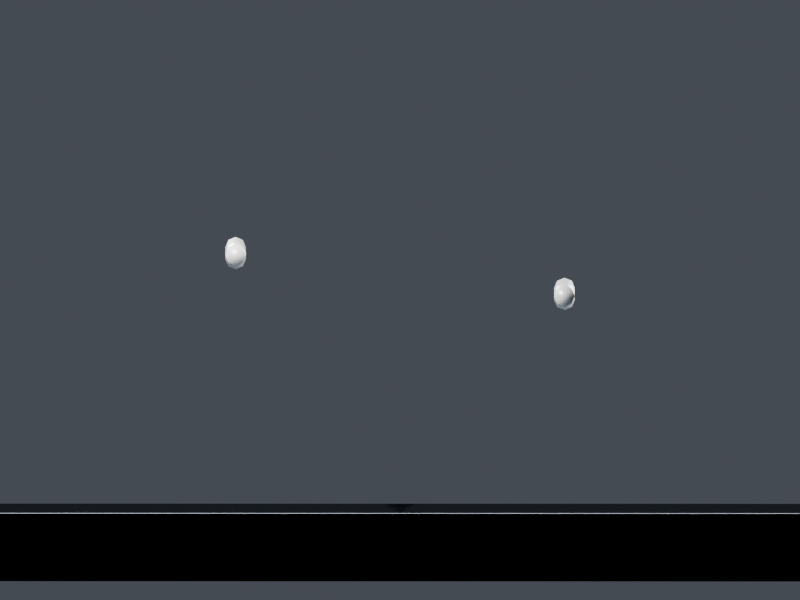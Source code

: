 # Source: fixture.blend  (saved by Blender 4.3.34; exported with 4.5.12 LTS)
import bpy
from mathutils import Matrix  # noqa: F401  (used for matrix-valued properties, if any)

bpy.ops.wm.read_factory_settings(use_empty=True)
scene = bpy.context.scene
scene.name = 'Scene'

# ---- collections
col_collection = bpy.data.collections.new('Collection'); scene.collection.children.link(col_collection)

# ---- materials (node trees are filled in below, after node groups)
mat_fixture_003 = bpy.data.materials.new('fixture.003')
mat_studio_ground_003 = bpy.data.materials.new('studio_ground.003')

# ---- material node trees
mat_fixture_003.use_nodes = True; mat_fixture_003.node_tree.nodes.clear()
_N = mat_fixture_003.node_tree.nodes; _L = mat_fixture_003.node_tree.links
n0 = _N.new('ShaderNodeBsdfPrincipled'); n0.name = 'Principled BSDF'; n0.location = (10, 300)
n0.inputs[0].default_value = (0.2, 0.2, 0.2, 1.0)
n0.inputs[2].default_value = 0.35
n1 = _N.new('ShaderNodeOutputMaterial'); n1.name = 'Material Output'; n1.location = (300, 300)
_L.new(n0.outputs[0], n1.inputs[0])
n1.is_active_output = True
mat_studio_ground_003.use_nodes = True; mat_studio_ground_003.node_tree.nodes.clear()
_N = mat_studio_ground_003.node_tree.nodes; _L = mat_studio_ground_003.node_tree.links
n0 = _N.new('ShaderNodeBsdfPrincipled'); n0.name = 'Principled BSDF'; n0.location = (10, 300)
n0.inputs[0].default_value = (0.07, 0.09, 0.11, 1.0)
n0.inputs[2].default_value = 0.82
n1 = _N.new('ShaderNodeOutputMaterial'); n1.name = 'Material Output'; n1.location = (300, 300)
_L.new(n0.outputs[0], n1.inputs[0])
n1.is_active_output = True

# ---- world
world_world = bpy.data.worlds.new('World'); scene.world = world_world
world_world.use_nodes = True; world_world.node_tree.nodes.clear()
_N = world_world.node_tree.nodes; _L = world_world.node_tree.links
n0 = _N.new('ShaderNodeOutputWorld'); n0.name = 'World Output'; n0.location = (300, 300)
n1 = _N.new('ShaderNodeBackground'); n1.name = 'Background'; n1.location = (10, 300)
n1.inputs[0].default_value = (0.17, 0.19, 0.23, 1.0)
n1.inputs[1].default_value = 0.4
_L.new(n1.outputs[0], n0.inputs[0])
n0.is_active_output = True
world_world.color = (0.05088, 0.05088, 0.05088)
world_world.sun_shadow_jitter_overblur = 0.0

# ---- cameras
cam_camera_016 = bpy.data.cameras.new('Camera.016')
cam_camera_016.type = 'ORTHO'
cam_camera_016.ortho_scale = 2.36
cam_camera_017 = bpy.data.cameras.new('Camera.017')
cam_camera_017.type = 'ORTHO'
cam_camera_017.ortho_scale = 2.36
cam_camera_018 = bpy.data.cameras.new('Camera.018')
cam_camera_018.type = 'ORTHO'
cam_camera_018.ortho_scale = 2.36
cam_camera_019 = bpy.data.cameras.new('Camera.019')
cam_camera_019.type = 'ORTHO'
cam_camera_019.ortho_scale = 2.36
cam_camera_020 = bpy.data.cameras.new('Camera.020')
cam_camera_020.type = 'ORTHO'
cam_camera_020.ortho_scale = 2.36

# ---- lights
light_area_009 = bpy.data.lights.new('Area.009', 'AREA')
light_area_009.energy = 333.2
light_area_009.shape = 'DISK'
light_area_009.size = 1.4
light_area_009.size_y = 1.0
light_area_010 = bpy.data.lights.new('Area.010', 'AREA')
light_area_010.energy = 176.4
light_area_010.shape = 'DISK'
light_area_010.size = 1.26
light_area_010.size_y = 1.0
light_area_011 = bpy.data.lights.new('Area.011', 'AREA')
light_area_011.energy = 431.2
light_area_011.shape = 'DISK'
light_area_011.size = 1.12
light_area_011.size_y = 1.0

# ---- meshes
me_arm_left_003 = bpy.data.meshes.new('arm_left.003')
me_arm_left_003.from_pydata([(-0.5062, 0.4612, 0.6312), (-0.4638, 0.4588, 0.5888), (-0.485, -0.3629, 0.6299), (-0.4638, -0.3621, 0.6211), (-0.455, -0.36, 0.6), (-0.485, -0.3571, 0.5701), (-0.5062, -0.3621, 0.6211), (-0.4638, -0.3579, 0.5789), (-0.5062, -0.3579, 0.5789), (-0.515, -0.36, 0.6), (-0.5062, -0.2381, 0.6355), (-0.485, -0.2391, 0.6443), (-0.4638, -0.2381, 0.6355), (-0.455, -0.2356, 0.6145), (-0.4638, -0.2331, 0.5934), (-0.485, -0.2321, 0.5847), (-0.5062, -0.2331, 0.5934), (-0.515, -0.2356, 0.6145), (-0.5062, -0.1267, 0.6488), (-0.485, -0.1275, 0.6575), (-0.4638, -0.1267, 0.6488), (-0.455, -0.1248, 0.6276), (-0.4638, -0.123, 0.6065), (-0.485, -0.1222, 0.5977), (-0.5062, -0.123, 0.6065), (-0.515, -0.1248, 0.6276), (-0.5062, -0.0004521, 0.6562), (-0.485, -0.0006393, 0.665), (-0.4638, -0.0004521, 0.6562), (-0.455, -1.524e-10, 0.635), (-0.4638, 0.0004521, 0.6138), (-0.485, 0.0006393, 0.605), (-0.5062, 0.0004521, 0.6138), (-0.515, 2.032e-11, 0.635), (-0.5062, 0.1602, 0.6536), (-0.485, 0.1606, 0.6624), (-0.4638, 0.1602, 0.6536), (-0.455, 0.1593, 0.6324), (-0.4638, 0.1583, 0.6112), (-0.485, 0.1579, 0.6024), (-0.5062, 0.1583, 0.6112), (-0.515, 0.1593, 0.6324), (-0.5062, 0.3025, 0.6428), (-0.485, 0.3031, 0.6516), (-0.4638, 0.3025, 0.6428), (-0.455, 0.3009, 0.6217), (-0.4638, 0.2993, 0.6005), (-0.485, 0.2987, 0.5918), (-0.5062, 0.2993, 0.6005), (-0.515, 0.3009, 0.6217), (-0.485, 0.4616, 0.64), (-0.4638, 0.4612, 0.6312), (-0.455, 0.46, 0.61), (-0.485, 0.4584, 0.58), (-0.5062, 0.4588, 0.5888), (-0.515, 0.46, 0.61)], [], [(54, 1, 53), (55, 1, 54), (55, 52, 1), (0, 52, 55), (0, 51, 52), (50, 51, 0), (7, 8, 5), (4, 8, 7), (4, 9, 8), (3, 9, 4), (3, 6, 9), (2, 6, 3), (6, 17, 9), (2, 10, 6), (12, 2, 3), (13, 3, 4), (14, 4, 7), (15, 7, 5), (8, 15, 5), (9, 16, 8), (10, 25, 17), (11, 18, 10), (20, 11, 12), (21, 12, 13), (22, 13, 14), (23, 14, 15), (16, 23, 15), (17, 24, 16), (18, 33, 25), (19, 26, 18), (28, 19, 20), (29, 20, 21), (30, 21, 22), (31, 22, 23), (24, 31, 23), (25, 32, 24), (34, 33, 26), (35, 26, 27), (28, 35, 27), (29, 36, 28), (30, 37, 29), (31, 38, 30), (40, 31, 32), (41, 32, 33), (42, 41, 34), (43, 34, 35), (36, 43, 35), (37, 44, 36), (38, 45, 37), (39, 46, 38), (48, 39, 40), (49, 40, 41), (0, 49, 42), (50, 42, 43), (44, 50, 43), (45, 51, 44), (46, 52, 45), (47, 1, 46), (54, 47, 48), (55, 48, 49), (6, 10, 17), (2, 11, 10), (12, 11, 2), (13, 12, 3), (14, 13, 4), (15, 14, 7), (8, 16, 15), (9, 17, 16), (10, 18, 25), (11, 19, 18), (20, 19, 11), (21, 20, 12), (22, 21, 13), (23, 22, 14), (16, 24, 23), (17, 25, 24), (18, 26, 33), (19, 27, 26), (28, 27, 19), (29, 28, 20), (30, 29, 21), (31, 30, 22), (24, 32, 31), (25, 33, 32), (34, 41, 33), (35, 34, 26), (28, 36, 35), (29, 37, 36), (30, 38, 37), (31, 39, 38), (40, 39, 31), (41, 40, 32), (42, 49, 41), (43, 42, 34), (36, 44, 43), (37, 45, 44), (38, 46, 45), (39, 47, 46), (48, 47, 39), (49, 48, 40), (0, 55, 49), (50, 0, 42), (44, 51, 50), (45, 52, 51), (46, 1, 52), (47, 53, 1), (54, 53, 47), (55, 54, 48)])
me_arm_left_003.polygons.foreach_set('use_smooth', [True] * 108)
_uv = me_arm_left_003.uv_layers.new(name='UVMap')
_uv.uv.foreach_set('vector', [0.3182, 0.3687, 0.3378, 0.416, 0.3182, 0.3964, 0.3378, 0.349, 0.3378, 0.416, 0.3182, 0.3687, 0.3378, 0.349, 0.3655, 0.416, 0.3378, 0.416, 0.3655, 0.349, 0.3655, 0.416, 0.3378, 0.349, 0.3655, 0.349, 0.3852, 0.3964, 0.3655, 0.416, 0.3852, 0.3687, 0.3852, 0.3964, 0.3655, 0.349, 0.3378, 0.4869, 0.3852, 0.4672, 0.3655, 0.4869, 0.3182, 0.4672, 0.3852, 0.4672, 0.3378, 0.4869, 0.3182, 0.4672, 0.3852, 0.4395, 0.3852, 0.4672, 0.3182, 0.4395, 0.3852, 0.4395, 0.3182, 0.4672, 0.3182, 0.4395, 0.3655, 0.4199, 0.3852, 0.4395, 0.3378, 0.4199, 0.3655, 0.4199, 0.3182, 0.4395, 0.1309, 0.9965, 0.136, 0.8438, 0.1505, 0.9944, 0.2408, 0.998, 0.2607, 0.8467, 0.2685, 0.9967, 0.06358, 0.8471, 0.0687, 0.9981, 0.04914, 0.9971, 0.03597, 0.8444, 0.04914, 0.9971, 0.02149, 0.9949, 0.01646, 0.8418, 0.02149, 0.9949, 0.001943, 0.9928, 0.2785, 0.8364, 0.3001, 0.9887, 0.2724, 0.9878, 0.1781, 0.9922, 0.1832, 0.84, 0.1977, 0.9912, 0.1505, 0.9944, 0.1636, 0.8411, 0.1781, 0.9922, 0.1165, 0.8464, 0.1228, 0.7099, 0.136, 0.8438, 0.233, 0.8481, 0.2535, 0.712, 0.2607, 0.8467, 0.07681, 0.7124, 0.08311, 0.8483, 0.06358, 0.8471, 0.04914, 0.7104, 0.06358, 0.8471, 0.03597, 0.8444, 0.02958, 0.7085, 0.03597, 0.8444, 0.01646, 0.8418, 0.2839, 0.7034, 0.3062, 0.8375, 0.2785, 0.8364, 0.1636, 0.8411, 0.1701, 0.707, 0.1832, 0.84, 0.136, 0.8438, 0.1505, 0.7079, 0.1636, 0.8411, 0.1033, 0.7117, 0.1163, 0.5589, 0.1228, 0.7099, 0.2258, 0.7131, 0.2489, 0.5593, 0.2535, 0.712, 0.08342, 0.5597, 0.09637, 0.7133, 0.07681, 0.7124, 0.05568, 0.5595, 0.07681, 0.7124, 0.04914, 0.7104, 0.03605, 0.5593, 0.04914, 0.7104, 0.02958, 0.7085, 0.2866, 0.5549, 0.3116, 0.7042, 0.2839, 0.7034, 0.1505, 0.7079, 0.1636, 0.5585, 0.1701, 0.707, 0.1228, 0.7099, 0.144, 0.5587, 0.1505, 0.7079, 0.2486, 0.3653, 0.2685, 0.559, 0.2489, 0.5593, 0.2209, 0.365, 0.2489, 0.5593, 0.2212, 0.5598, 0.2016, 0.5601, 0.2209, 0.365, 0.2212, 0.5598, 0.05568, 0.5595, 0.0783, 0.3657, 0.08342, 0.5597, 0.3182, 0.1945, 0.3323, 0.001943, 0.3378, 0.1942, 0.2866, 0.5549, 0.3122, 0.3644, 0.3143, 0.555, 0.1491, 0.3681, 0.1636, 0.5585, 0.144, 0.5587, 0.1214, 0.3666, 0.144, 0.5587, 0.1163, 0.5589, 0.1157, 0.1934, 0.1214, 0.3666, 0.1018, 0.365, 0.2246, 0.1932, 0.2486, 0.3653, 0.2209, 0.365, 0.0783, 0.3657, 0.08392, 0.1932, 0.09788, 0.3651, 0.05061, 0.3672, 0.06436, 0.1941, 0.0783, 0.3657, 0.03101, 0.3687, 0.03672, 0.1963, 0.05061, 0.3672, 0.2845, 0.365, 0.3065, 0.1944, 0.3122, 0.3644, 0.1629, 0.1979, 0.1686, 0.3686, 0.1491, 0.3681, 0.1352, 0.1957, 0.1491, 0.3681, 0.1214, 0.3666, 0.1309, 0.001943, 0.1352, 0.1957, 0.1157, 0.1934, 0.2285, 0.001943, 0.2523, 0.1938, 0.2246, 0.1932, 0.06436, 0.1941, 0.06878, 0.001943, 0.08392, 0.1932, 0.03672, 0.1963, 0.04921, 0.00258, 0.06436, 0.1941, 0.01717, 0.1986, 0.02153, 0.004281, 0.03672, 0.1963, 0.2787, 0.1953, 0.3001, 0.001943, 0.3065, 0.1944, 0.1781, 0.005414, 0.1825, 0.1988, 0.1629, 0.1979, 0.1504, 0.003713, 0.1629, 0.1979, 0.1352, 0.1957, 0.1309, 0.9965, 0.1165, 0.8464, 0.136, 0.8438, 0.2408, 0.998, 0.233, 0.8481, 0.2607, 0.8467, 0.06358, 0.8471, 0.08311, 0.8483, 0.0687, 0.9981, 0.03597, 0.8444, 0.06358, 0.8471, 0.04914, 0.9971, 0.01646, 0.8418, 0.03597, 0.8444, 0.02149, 0.9949, 0.2785, 0.8364, 0.3062, 0.8375, 0.3001, 0.9887, 0.1781, 0.9922, 0.1636, 0.8411, 0.1832, 0.84, 0.1505, 0.9944, 0.136, 0.8438, 0.1636, 0.8411, 0.1165, 0.8464, 0.1033, 0.7117, 0.1228, 0.7099, 0.233, 0.8481, 0.2258, 0.7131, 0.2535, 0.712, 0.07681, 0.7124, 0.09637, 0.7133, 0.08311, 0.8483, 0.04914, 0.7104, 0.07681, 0.7124, 0.06358, 0.8471, 0.02958, 0.7085, 0.04914, 0.7104, 0.03597, 0.8444, 0.2839, 0.7034, 0.3116, 0.7042, 0.3062, 0.8375, 0.1636, 0.8411, 0.1505, 0.7079, 0.1701, 0.707, 0.136, 0.8438, 0.1228, 0.7099, 0.1505, 0.7079, 0.2535, 0.712, 0.2489, 0.5593, 0.2685, 0.559, 0.2258, 0.7131, 0.2212, 0.5598, 0.2489, 0.5593, 0.2016, 0.5601, 0.2212, 0.5598, 0.2258, 0.7131, 0.05568, 0.5595, 0.08342, 0.5597, 0.07681, 0.7124, 0.3182, 0.1945, 0.3378, 0.1942, 0.3378, 0.3452, 0.2866, 0.5549, 0.3143, 0.555, 0.3116, 0.7042, 0.1505, 0.7079, 0.144, 0.5587, 0.1636, 0.5585, 0.1228, 0.7099, 0.1163, 0.5589, 0.144, 0.5587, 0.1018, 0.365, 0.1214, 0.3666, 0.1163, 0.5589, 0.2209, 0.365, 0.2486, 0.3653, 0.2489, 0.5593, 0.08342, 0.5597, 0.0783, 0.3657, 0.09788, 0.3651, 0.05568, 0.5595, 0.05061, 0.3672, 0.0783, 0.3657, 0.03605, 0.5593, 0.03101, 0.3687, 0.05061, 0.3672, 0.2866, 0.5549, 0.2845, 0.365, 0.3122, 0.3644, 0.1491, 0.3681, 0.1686, 0.3686, 0.1636, 0.5585, 0.1214, 0.3666, 0.1491, 0.3681, 0.144, 0.5587, 0.1157, 0.1934, 0.1352, 0.1957, 0.1214, 0.3666, 0.2246, 0.1932, 0.2523, 0.1938, 0.2486, 0.3653, 0.0783, 0.3657, 0.06436, 0.1941, 0.08392, 0.1932, 0.05061, 0.3672, 0.03672, 0.1963, 0.06436, 0.1941, 0.03101, 0.3687, 0.01717, 0.1986, 0.03672, 0.1963, 0.2845, 0.365, 0.2787, 0.1953, 0.3065, 0.1944, 0.1629, 0.1979, 0.1825, 0.1988, 0.1686, 0.3686, 0.1352, 0.1957, 0.1629, 0.1979, 0.1491, 0.3681, 0.1309, 0.001943, 0.1504, 0.003713, 0.1352, 0.1957, 0.2285, 0.001943, 0.2562, 0.002305, 0.2523, 0.1938, 0.06436, 0.1941, 0.04921, 0.00258, 0.06878, 0.001943, 0.03672, 0.1963, 0.02153, 0.004281, 0.04921, 0.00258, 0.01717, 0.1986, 0.001943, 0.006051, 0.02153, 0.004281, 0.2787, 0.1953, 0.2724, 0.002648, 0.3001, 0.001943, 0.1781, 0.005414, 0.1977, 0.00605, 0.1825, 0.1988, 0.1504, 0.003713, 0.1781, 0.005414, 0.1629, 0.1979])
me_arm_left_003.materials.append(mat_fixture_003)
me_arm_left_003.auto_texspace = False
me_arm_left_003.update()
me_arm_right_003 = bpy.data.meshes.new('arm_right.003')
me_arm_right_003.from_pydata([(0.4638, 0.4612, 0.7512), (0.485, 0.4616, 0.76), (0.5062, 0.4612, 0.7512), (0.515, 0.46, 0.73), (0.485, 0.4584, 0.7), (0.4638, 0.4588, 0.7088), (0.5062, -0.3621, 0.7411), (0.515, -0.36, 0.72), (0.485, -0.3571, 0.6901), (0.4638, -0.3621, 0.7411), (0.485, -0.3629, 0.7499), (0.5062, -0.3579, 0.6989), (0.4638, -0.3579, 0.6989), (0.455, -0.36, 0.72), (0.4638, -0.2381, 0.7555), (0.485, -0.2391, 0.7643), (0.5062, -0.2381, 0.7555), (0.515, -0.2356, 0.7345), (0.5062, -0.2331, 0.7134), (0.485, -0.2321, 0.7047), (0.4638, -0.2331, 0.7134), (0.455, -0.2356, 0.7345), (0.4638, -0.1267, 0.7688), (0.485, -0.1275, 0.7775), (0.5062, -0.1267, 0.7688), (0.515, -0.1248, 0.7476), (0.5062, -0.123, 0.7265), (0.485, -0.1222, 0.7177), (0.4638, -0.123, 0.7265), (0.455, -0.1248, 0.7476), (0.4638, -0.0004521, 0.7762), (0.485, -0.0006393, 0.785), (0.5062, -0.0004521, 0.7762), (0.515, -1.524e-10, 0.755), (0.5062, 0.0004521, 0.7338), (0.485, 0.0006393, 0.725), (0.4638, 0.0004521, 0.7338), (0.455, 2.032e-11, 0.755), (0.4638, 0.1602, 0.7736), (0.485, 0.1606, 0.7824), (0.5062, 0.1602, 0.7736), (0.515, 0.1593, 0.7524), (0.5062, 0.1583, 0.7312), (0.485, 0.1579, 0.7224), (0.4638, 0.1583, 0.7312), (0.455, 0.1593, 0.7524), (0.4638, 0.3025, 0.7628), (0.485, 0.3031, 0.7716), (0.5062, 0.3025, 0.7628), (0.515, 0.3009, 0.7417), (0.5062, 0.2993, 0.7205), (0.485, 0.2987, 0.7118), (0.4638, 0.2993, 0.7205), (0.455, 0.3009, 0.7417), (0.5062, 0.4588, 0.7088), (0.455, 0.46, 0.73)], [], [(5, 54, 4), (55, 54, 5), (55, 3, 54), (0, 3, 55), (0, 2, 3), (1, 2, 0), (11, 12, 8), (7, 12, 11), (7, 13, 12), (6, 13, 7), (6, 9, 13), (10, 9, 6), (9, 21, 13), (10, 14, 9), (16, 10, 6), (17, 6, 7), (18, 7, 11), (19, 11, 8), (12, 19, 8), (13, 20, 12), (14, 29, 21), (15, 22, 14), (24, 15, 16), (25, 16, 17), (26, 17, 18), (27, 18, 19), (20, 27, 19), (21, 28, 20), (22, 37, 29), (23, 30, 22), (32, 23, 24), (33, 24, 25), (34, 25, 26), (35, 26, 27), (28, 35, 27), (29, 36, 28), (38, 37, 30), (39, 30, 31), (32, 39, 31), (33, 40, 32), (34, 41, 33), (35, 42, 34), (44, 35, 36), (45, 36, 37), (46, 45, 38), (47, 38, 39), (40, 47, 39), (41, 48, 40), (42, 49, 41), (43, 50, 42), (52, 43, 44), (53, 44, 45), (0, 53, 46), (1, 46, 47), (48, 1, 47), (49, 2, 48), (50, 3, 49), (51, 54, 50), (5, 51, 52), (55, 52, 53), (9, 14, 21), (10, 15, 14), (16, 15, 10), (17, 16, 6), (18, 17, 7), (19, 18, 11), (12, 20, 19), (13, 21, 20), (14, 22, 29), (15, 23, 22), (24, 23, 15), (25, 24, 16), (26, 25, 17), (27, 26, 18), (20, 28, 27), (21, 29, 28), (22, 30, 37), (23, 31, 30), (32, 31, 23), (33, 32, 24), (34, 33, 25), (35, 34, 26), (28, 36, 35), (29, 37, 36), (38, 45, 37), (39, 38, 30), (32, 40, 39), (33, 41, 40), (34, 42, 41), (35, 43, 42), (44, 43, 35), (45, 44, 36), (46, 53, 45), (47, 46, 38), (40, 48, 47), (41, 49, 48), (42, 50, 49), (43, 51, 50), (52, 51, 43), (53, 52, 44), (0, 55, 53), (1, 0, 46), (48, 2, 1), (49, 3, 2), (50, 54, 3), (51, 4, 54), (5, 4, 51), (55, 5, 52)])
me_arm_right_003.polygons.foreach_set('use_smooth', [True] * 108)
_uv = me_arm_right_003.uv_layers.new(name='UVMap')
_uv.uv.foreach_set('vector', [0.304, 0.4674, 0.3513, 0.487, 0.3236, 0.487, 0.304, 0.4396, 0.3513, 0.487, 0.304, 0.4674, 0.304, 0.4396, 0.371, 0.4674, 0.3513, 0.487, 0.3236, 0.42, 0.371, 0.4674, 0.304, 0.4396, 0.3236, 0.42, 0.371, 0.4396, 0.371, 0.4674, 0.3513, 0.42, 0.371, 0.4396, 0.3236, 0.42, 0.3236, 0.4161, 0.371, 0.3965, 0.3513, 0.4161, 0.304, 0.3965, 0.371, 0.3965, 0.3236, 0.4161, 0.304, 0.3965, 0.371, 0.3687, 0.371, 0.3965, 0.304, 0.3687, 0.371, 0.3687, 0.304, 0.3965, 0.304, 0.3687, 0.3513, 0.3491, 0.371, 0.3687, 0.3236, 0.3491, 0.3513, 0.3491, 0.304, 0.3687, 0.1362, 0.9964, 0.1412, 0.8438, 0.1557, 0.9943, 0.2259, 0.9979, 0.246, 0.8467, 0.2536, 0.9967, 0.0636, 0.8471, 0.06873, 0.998, 0.04917, 0.9971, 0.036, 0.8444, 0.04917, 0.9971, 0.02152, 0.9949, 0.01649, 0.8418, 0.02152, 0.9949, 0.001975, 0.9928, 0.2642, 0.8364, 0.2859, 0.9887, 0.2582, 0.9878, 0.1833, 0.9922, 0.1884, 0.8399, 0.2029, 0.9912, 0.1557, 0.9943, 0.1688, 0.8411, 0.1833, 0.9922, 0.1217, 0.8464, 0.128, 0.7098, 0.1412, 0.8438, 0.2183, 0.8481, 0.239, 0.712, 0.246, 0.8467, 0.07684, 0.7124, 0.08314, 0.8482, 0.0636, 0.8471, 0.04917, 0.7104, 0.0636, 0.8471, 0.036, 0.8444, 0.02961, 0.7085, 0.036, 0.8444, 0.01649, 0.8418, 0.2696, 0.7034, 0.2919, 0.8375, 0.2642, 0.8364, 0.1688, 0.8411, 0.1753, 0.707, 0.1884, 0.8399, 0.1412, 0.8438, 0.1557, 0.7079, 0.1688, 0.8411, 0.1085, 0.7117, 0.1215, 0.5589, 0.128, 0.7098, 0.2113, 0.7131, 0.2346, 0.5594, 0.239, 0.712, 0.08344, 0.5597, 0.0964, 0.7133, 0.07684, 0.7124, 0.05571, 0.5595, 0.07684, 0.7124, 0.04917, 0.7104, 0.03608, 0.5593, 0.04917, 0.7104, 0.02961, 0.7085, 0.2723, 0.5549, 0.2974, 0.7042, 0.2696, 0.7034, 0.1557, 0.7079, 0.1688, 0.5585, 0.1753, 0.707, 0.128, 0.7098, 0.1492, 0.5587, 0.1557, 0.7079, 0.2346, 0.3654, 0.2542, 0.5591, 0.2346, 0.5594, 0.2069, 0.365, 0.2346, 0.5594, 0.2069, 0.5598, 0.08344, 0.5597, 0.0979, 0.3651, 0.103, 0.5599, 0.05571, 0.5595, 0.07833, 0.3657, 0.08344, 0.5597, 0.304, 0.1945, 0.3181, 0.001975, 0.3236, 0.1942, 0.2723, 0.5549, 0.298, 0.3644, 0.3, 0.555, 0.1543, 0.3681, 0.1688, 0.5585, 0.1492, 0.5587, 0.1266, 0.3666, 0.1492, 0.5587, 0.1215, 0.5589, 0.1209, 0.1935, 0.1266, 0.3666, 0.107, 0.3651, 0.2108, 0.1932, 0.2346, 0.3654, 0.2069, 0.365, 0.07833, 0.3657, 0.08395, 0.1932, 0.0979, 0.3651, 0.05064, 0.3672, 0.06439, 0.1941, 0.07833, 0.3657, 0.03104, 0.3687, 0.03675, 0.1963, 0.05064, 0.3672, 0.2702, 0.365, 0.2922, 0.1944, 0.298, 0.3644, 0.1681, 0.198, 0.1738, 0.3686, 0.1543, 0.3681, 0.1405, 0.1957, 0.1543, 0.3681, 0.1266, 0.3666, 0.1361, 0.001975, 0.1405, 0.1957, 0.1209, 0.1935, 0.215, 0.001975, 0.2385, 0.1938, 0.2108, 0.1932, 0.06439, 0.1941, 0.06881, 0.001975, 0.08395, 0.1932, 0.03675, 0.1963, 0.04924, 0.002611, 0.06439, 0.1941, 0.0172, 0.1986, 0.02156, 0.004313, 0.03675, 0.1963, 0.2645, 0.1953, 0.2859, 0.001975, 0.2922, 0.1944, 0.1833, 0.005446, 0.1877, 0.1988, 0.1681, 0.198, 0.1557, 0.003745, 0.1681, 0.198, 0.1405, 0.1957, 0.1362, 0.9964, 0.1217, 0.8464, 0.1412, 0.8438, 0.2259, 0.9979, 0.2183, 0.8481, 0.246, 0.8467, 0.0636, 0.8471, 0.08314, 0.8482, 0.06873, 0.998, 0.036, 0.8444, 0.0636, 0.8471, 0.04917, 0.9971, 0.01649, 0.8418, 0.036, 0.8444, 0.02152, 0.9949, 0.2642, 0.8364, 0.2919, 0.8375, 0.2859, 0.9887, 0.1833, 0.9922, 0.1688, 0.8411, 0.1884, 0.8399, 0.1557, 0.9943, 0.1412, 0.8438, 0.1688, 0.8411, 0.1217, 0.8464, 0.1085, 0.7117, 0.128, 0.7098, 0.2183, 0.8481, 0.2113, 0.7131, 0.239, 0.712, 0.07684, 0.7124, 0.0964, 0.7133, 0.08314, 0.8482, 0.04917, 0.7104, 0.07684, 0.7124, 0.0636, 0.8471, 0.02961, 0.7085, 0.04917, 0.7104, 0.036, 0.8444, 0.2696, 0.7034, 0.2974, 0.7042, 0.2919, 0.8375, 0.1688, 0.8411, 0.1557, 0.7079, 0.1753, 0.707, 0.1412, 0.8438, 0.128, 0.7098, 0.1557, 0.7079, 0.239, 0.712, 0.2346, 0.5594, 0.2542, 0.5591, 0.2113, 0.7131, 0.2069, 0.5598, 0.2346, 0.5594, 0.08344, 0.5597, 0.103, 0.5599, 0.0964, 0.7133, 0.05571, 0.5595, 0.08344, 0.5597, 0.07684, 0.7124, 0.304, 0.1945, 0.3236, 0.1942, 0.3236, 0.3452, 0.2723, 0.5549, 0.3, 0.555, 0.2974, 0.7042, 0.3234, 0.6418, 0.304, 0.4938, 0.3234, 0.4909, 0.128, 0.7098, 0.1215, 0.5589, 0.1492, 0.5587, 0.107, 0.3651, 0.1266, 0.3666, 0.1215, 0.5589, 0.2069, 0.365, 0.2346, 0.3654, 0.2346, 0.5594, 0.08344, 0.5597, 0.07833, 0.3657, 0.0979, 0.3651, 0.05571, 0.5595, 0.05064, 0.3672, 0.07833, 0.3657, 0.03608, 0.5593, 0.03104, 0.3687, 0.05064, 0.3672, 0.2723, 0.5549, 0.2702, 0.365, 0.298, 0.3644, 0.1543, 0.3681, 0.1738, 0.3686, 0.1688, 0.5585, 0.1266, 0.3666, 0.1543, 0.3681, 0.1492, 0.5587, 0.1209, 0.1935, 0.1405, 0.1957, 0.1266, 0.3666, 0.2108, 0.1932, 0.2385, 0.1938, 0.2346, 0.3654, 0.07833, 0.3657, 0.06439, 0.1941, 0.08395, 0.1932, 0.05064, 0.3672, 0.03675, 0.1963, 0.06439, 0.1941, 0.03104, 0.3687, 0.0172, 0.1986, 0.03675, 0.1963, 0.2702, 0.365, 0.2645, 0.1953, 0.2922, 0.1944, 0.1681, 0.198, 0.1877, 0.1988, 0.1738, 0.3686, 0.1405, 0.1957, 0.1681, 0.198, 0.1543, 0.3681, 0.1361, 0.001975, 0.1557, 0.003745, 0.1405, 0.1957, 0.215, 0.001975, 0.2427, 0.002376, 0.2385, 0.1938, 0.06439, 0.1941, 0.04924, 0.002611, 0.06881, 0.001975, 0.03675, 0.1963, 0.02156, 0.004313, 0.04924, 0.002611, 0.0172, 0.1986, 0.001975, 0.006082, 0.02156, 0.004313, 0.2645, 0.1953, 0.2582, 0.002679, 0.2859, 0.001975, 0.1833, 0.005446, 0.2029, 0.006081, 0.1877, 0.1988, 0.1557, 0.003745, 0.1833, 0.005446, 0.1681, 0.198])
me_arm_right_003.materials.append(mat_fixture_003)
me_arm_right_003.auto_texspace = False
me_arm_right_003.update()
me_cube_004 = bpy.data.meshes.new('Cube.004')
me_cube_004.from_pydata([(-140.0, -140.0, -0.1), (-140.0, -140.0, 0.1), (-140.0, 140.0, -0.1), (-140.0, 140.0, 0.1), (140.0, -140.0, -0.1), (140.0, -140.0, 0.1), (140.0, 140.0, -0.1), (140.0, 140.0, 0.1)], [], [(0, 1, 3, 2), (2, 3, 7, 6), (6, 7, 5, 4), (4, 5, 1, 0), (2, 6, 4, 0), (7, 3, 1, 5)])
me_cube_004.polygons.foreach_set('use_smooth', [True] * 6)
_uv = me_cube_004.uv_layers.new(name='UVMap')
_uv.uv.foreach_set('vector', [0.375, 0.0, 0.625, 0.0, 0.625, 0.25, 0.375, 0.25, 0.375, 0.25, 0.625, 0.25, 0.625, 0.5, 0.375, 0.5, 0.375, 0.5, 0.625, 0.5, 0.625, 0.75, 0.375, 0.75, 0.375, 0.75, 0.625, 0.75, 0.625, 1.0, 0.375, 1.0, 0.125, 0.5, 0.375, 0.5, 0.375, 0.75, 0.125, 0.75, 0.625, 0.5, 0.875, 0.5, 0.875, 0.75, 0.625, 0.75])
me_cube_004.materials.append(mat_studio_ground_003)
me_cube_004.update()

# ---- objects
ob_arm_left = bpy.data.objects.new('arm_left', me_arm_left_003)
ob_arm_right = bpy.data.objects.new('arm_right', me_arm_right_003)
ob_studio_floor = bpy.data.objects.new('studio_floor', me_cube_004)
ob_studio_key = bpy.data.objects.new('studio_key', light_area_009)
ob_studio_fill = bpy.data.objects.new('studio_fill', light_area_010)
ob_studio_rim = bpy.data.objects.new('studio_rim', light_area_011)
ob_camera_front_three_quarter = bpy.data.objects.new('camera_front_three_quarter', cam_camera_016)
ob_camera_rear_three_quarter = bpy.data.objects.new('camera_rear_three_quarter', cam_camera_017)
ob_camera_side = bpy.data.objects.new('camera_side', cam_camera_018)
ob_camera_front = bpy.data.objects.new('camera_front', cam_camera_019)
ob_camera_rear = bpy.data.objects.new('camera_rear', cam_camera_020)

# ---- transforms, parenting, visibility, modifiers, constraints
ob_arm_left.location = (0.0, 0.0, 0.0)
ob_arm_right.location = (0.0, 0.0, 0.0)
ob_studio_floor.location = (0.0, 0.0, -0.13)
ob_studio_key.location = (1.4, -1.4, 2.24)
ob_studio_key.rotation_euler = (0.879, 3.478e-09, 0.7854)
ob_studio_fill.location = (-1.4, -0.84, 1.26)
ob_studio_fill.rotation_euler = (1.187, 4.161e-09, -1.03)
ob_studio_rim.location = (0.84, 1.54, 1.82)
ob_studio_rim.rotation_euler = (0.9631, -1.404e-07, 2.642)
ob_camera_front_three_quarter.location = (3.92, -5.04, 3.68)
ob_camera_front_three_quarter.rotation_euler = (1.121, 8.153e-08, 0.661)
ob_camera_rear_three_quarter.location = (-4.2, 5.04, 3.4)
ob_camera_rear_three_quarter.rotation_euler = (1.167, 8.243e-08, -2.447)
ob_camera_side.location = (2.8, 0.0, 1.58)
ob_camera_side.rotation_euler = (1.234, -3.437e-08, 1.571)
ob_camera_front.location = (0.0, -2.8, 0.6)
ob_camera_front.rotation_euler = (1.571, -0.0, 0.0)
ob_camera_rear.location = (0.0, 2.8, 0.6)
ob_camera_rear.rotation_euler = (-1.571, 3.142, -0.0)

# ---- collection membership
col_collection.objects.link(ob_arm_left)
col_collection.objects.link(ob_arm_right)
col_collection.objects.link(ob_studio_floor)
col_collection.objects.link(ob_studio_key)
col_collection.objects.link(ob_studio_fill)
col_collection.objects.link(ob_studio_rim)
col_collection.objects.link(ob_camera_front_three_quarter)
col_collection.objects.link(ob_camera_rear_three_quarter)
col_collection.objects.link(ob_camera_side)
col_collection.objects.link(ob_camera_front)
col_collection.objects.link(ob_camera_rear)

# ---- scene / render settings (as saved in the file)
scene.camera = ob_camera_rear
scene.frame_start = 1; scene.frame_end = 250; scene.frame_set(1)
scene.render.engine = 'CYCLES'
scene.render.resolution_x = 960
scene.render.resolution_y = 720
scene.cycles.use_denoising = False
scene.cycles.samples = 64
scene.cycles.seed = 14
bpy.context.view_layer.update()
